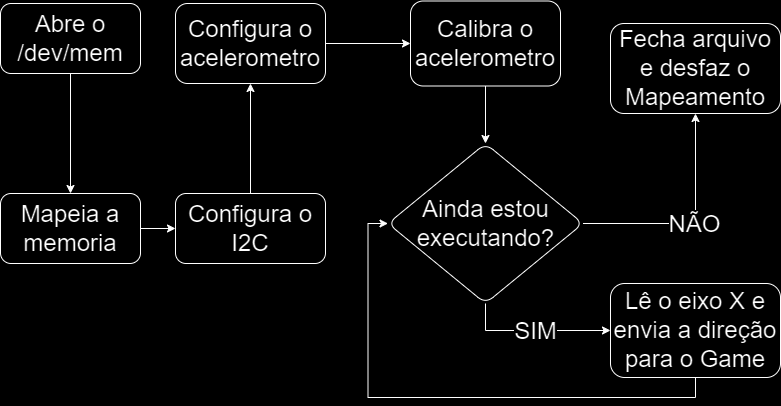

The diagram above was exported from draw.io. Its source (the exported page's mxGraphModel, read from the mxfile embedded in the PNG):
<mxGraphModel dx="1009" dy="539" grid="1" gridSize="10" guides="1" tooltips="1" connect="1" arrows="1" fold="1" page="1" pageScale="1" pageWidth="827" pageHeight="583" background="#000000" math="0" shadow="0">
  <root>
    <mxCell id="0" />
    <mxCell id="1" parent="0" />
    <mxCell id="j9XrSg_16wC9S4R_lm-Y-24" style="edgeStyle=orthogonalEdgeStyle;rounded=0;orthogonalLoop=1;jettySize=auto;html=1;exitX=0.5;exitY=1;exitDx=0;exitDy=0;entryX=0.5;entryY=0;entryDx=0;entryDy=0;" parent="1" source="j9XrSg_16wC9S4R_lm-Y-1" target="j9XrSg_16wC9S4R_lm-Y-4" edge="1">
      <mxGeometry relative="1" as="geometry" />
    </mxCell>
    <mxCell id="j9XrSg_16wC9S4R_lm-Y-1" value="&lt;font style=&quot;font-size: 24px;&quot;&gt;Abre o /dev/mem&lt;/font&gt;" style="rounded=1;whiteSpace=wrap;html=1;" parent="1" vertex="1">
      <mxGeometry x="20" y="30" width="140" height="70" as="geometry" />
    </mxCell>
    <mxCell id="j9XrSg_16wC9S4R_lm-Y-7" value="" style="edgeStyle=orthogonalEdgeStyle;rounded=0;orthogonalLoop=1;jettySize=auto;html=1;" parent="1" source="j9XrSg_16wC9S4R_lm-Y-4" target="j9XrSg_16wC9S4R_lm-Y-6" edge="1">
      <mxGeometry relative="1" as="geometry" />
    </mxCell>
    <mxCell id="j9XrSg_16wC9S4R_lm-Y-4" value="&lt;font style=&quot;font-size: 24px;&quot;&gt;Mapeia a memoria&lt;/font&gt;" style="whiteSpace=wrap;html=1;rounded=1;" parent="1" vertex="1">
      <mxGeometry x="20" y="220" width="140" height="70" as="geometry" />
    </mxCell>
    <mxCell id="j9XrSg_16wC9S4R_lm-Y-9" value="" style="edgeStyle=orthogonalEdgeStyle;rounded=0;orthogonalLoop=1;jettySize=auto;html=1;" parent="1" source="j9XrSg_16wC9S4R_lm-Y-6" target="j9XrSg_16wC9S4R_lm-Y-8" edge="1">
      <mxGeometry relative="1" as="geometry" />
    </mxCell>
    <mxCell id="j9XrSg_16wC9S4R_lm-Y-6" value="&lt;font style=&quot;font-size: 24px;&quot;&gt;Configura o I2C&lt;/font&gt;" style="whiteSpace=wrap;html=1;rounded=1;" parent="1" vertex="1">
      <mxGeometry x="195" y="220" width="150" height="70" as="geometry" />
    </mxCell>
    <mxCell id="j9XrSg_16wC9S4R_lm-Y-11" value="" style="edgeStyle=orthogonalEdgeStyle;rounded=0;orthogonalLoop=1;jettySize=auto;html=1;" parent="1" source="j9XrSg_16wC9S4R_lm-Y-8" target="j9XrSg_16wC9S4R_lm-Y-10" edge="1">
      <mxGeometry relative="1" as="geometry" />
    </mxCell>
    <mxCell id="j9XrSg_16wC9S4R_lm-Y-8" value="&lt;font style=&quot;font-size: 24px;&quot;&gt;Configura o acelerometro&lt;/font&gt;" style="whiteSpace=wrap;html=1;rounded=1;" parent="1" vertex="1">
      <mxGeometry x="195" y="30" width="150" height="80" as="geometry" />
    </mxCell>
    <mxCell id="j9XrSg_16wC9S4R_lm-Y-38" style="edgeStyle=orthogonalEdgeStyle;rounded=0;orthogonalLoop=1;jettySize=auto;html=1;exitX=0.5;exitY=1;exitDx=0;exitDy=0;entryX=0.5;entryY=0;entryDx=0;entryDy=0;" parent="1" source="j9XrSg_16wC9S4R_lm-Y-10" target="j9XrSg_16wC9S4R_lm-Y-25" edge="1">
      <mxGeometry relative="1" as="geometry" />
    </mxCell>
    <mxCell id="j9XrSg_16wC9S4R_lm-Y-10" value="&lt;font style=&quot;font-size: 24px;&quot;&gt;Calibra o acelerometro&lt;/font&gt;" style="whiteSpace=wrap;html=1;rounded=1;" parent="1" vertex="1">
      <mxGeometry x="430" y="27.5" width="150" height="85" as="geometry" />
    </mxCell>
    <mxCell id="j9XrSg_16wC9S4R_lm-Y-14" value="&lt;font style=&quot;font-size: 24px;&quot;&gt;Fecha arquivo e desfaz o Mapeamento&lt;/font&gt;" style="whiteSpace=wrap;html=1;rounded=1;" parent="1" vertex="1">
      <mxGeometry x="630" y="50" width="170" height="90" as="geometry" />
    </mxCell>
    <mxCell id="V1WX1lwf_-bgzI-c-C-t-1" style="edgeStyle=orthogonalEdgeStyle;rounded=0;orthogonalLoop=1;jettySize=auto;html=1;exitX=1;exitY=0.5;exitDx=0;exitDy=0;entryX=0.5;entryY=1;entryDx=0;entryDy=0;" edge="1" parent="1" source="j9XrSg_16wC9S4R_lm-Y-25" target="j9XrSg_16wC9S4R_lm-Y-14">
      <mxGeometry relative="1" as="geometry" />
    </mxCell>
    <mxCell id="V1WX1lwf_-bgzI-c-C-t-7" value="&lt;font style=&quot;font-size: 24px;&quot;&gt;NÃO&lt;/font&gt;" style="edgeLabel;html=1;align=center;verticalAlign=middle;resizable=0;points=[];" vertex="1" connectable="0" parent="V1WX1lwf_-bgzI-c-C-t-1">
      <mxGeometry relative="1" as="geometry">
        <mxPoint as="offset" />
      </mxGeometry>
    </mxCell>
    <mxCell id="V1WX1lwf_-bgzI-c-C-t-2" style="edgeStyle=orthogonalEdgeStyle;rounded=0;orthogonalLoop=1;jettySize=auto;html=1;exitX=0.5;exitY=1;exitDx=0;exitDy=0;entryX=0;entryY=0.5;entryDx=0;entryDy=0;" edge="1" parent="1" source="j9XrSg_16wC9S4R_lm-Y-25" target="j9XrSg_16wC9S4R_lm-Y-29">
      <mxGeometry relative="1" as="geometry" />
    </mxCell>
    <mxCell id="V1WX1lwf_-bgzI-c-C-t-5" value="&lt;font style=&quot;font-size: 24px;&quot;&gt;SIM&lt;/font&gt;" style="edgeLabel;html=1;align=center;verticalAlign=middle;resizable=0;points=[];" vertex="1" connectable="0" parent="V1WX1lwf_-bgzI-c-C-t-2">
      <mxGeometry relative="1" as="geometry">
        <mxPoint as="offset" />
      </mxGeometry>
    </mxCell>
    <mxCell id="j9XrSg_16wC9S4R_lm-Y-25" value="&lt;font style=&quot;font-size: 24px;&quot;&gt;Ainda estou executando?&lt;/font&gt;" style="rhombus;whiteSpace=wrap;html=1;rounded=1;" parent="1" vertex="1">
      <mxGeometry x="407.5" y="170" width="195" height="160" as="geometry" />
    </mxCell>
    <mxCell id="V1WX1lwf_-bgzI-c-C-t-9" style="edgeStyle=orthogonalEdgeStyle;rounded=0;orthogonalLoop=1;jettySize=auto;html=1;exitX=0.5;exitY=1;exitDx=0;exitDy=0;entryX=0;entryY=0.5;entryDx=0;entryDy=0;" edge="1" parent="1" source="j9XrSg_16wC9S4R_lm-Y-29" target="j9XrSg_16wC9S4R_lm-Y-25">
      <mxGeometry relative="1" as="geometry" />
    </mxCell>
    <mxCell id="j9XrSg_16wC9S4R_lm-Y-29" value="&lt;font style=&quot;font-size: 24px;&quot;&gt;Lê o eixo X e envia a direção para o Game&lt;/font&gt;" style="whiteSpace=wrap;html=1;rounded=1;" parent="1" vertex="1">
      <mxGeometry x="630" y="310" width="170" height="94" as="geometry" />
    </mxCell>
  </root>
</mxGraphModel>